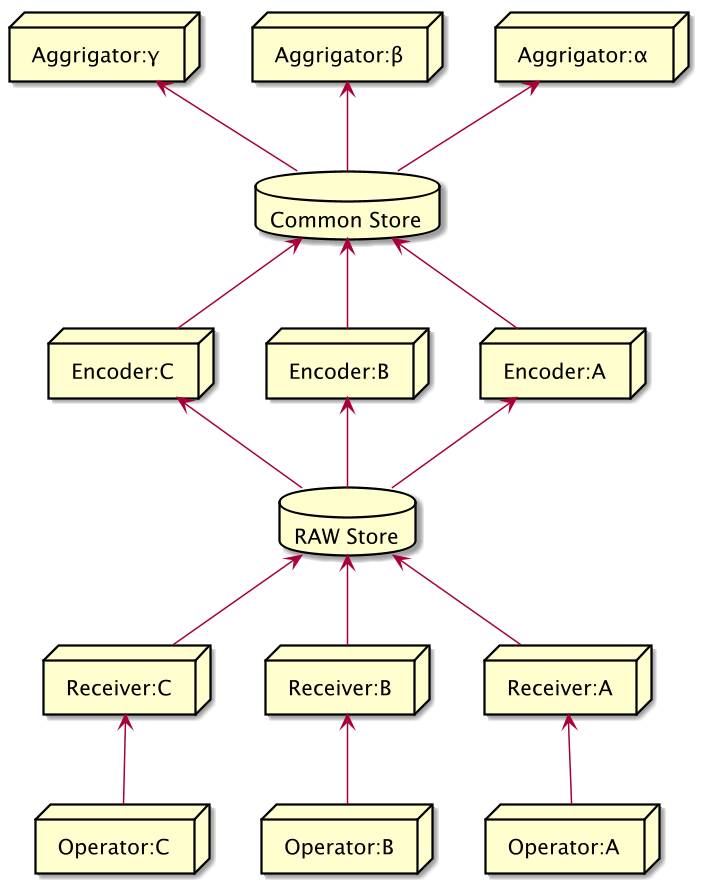

The diagram above was rendered by PlantUML. Its source (embedded in the PNG):
@startuml
scale 1.5

node "Operator:A" as OA
node "Operator:B" as OB
node "Operator:C" as OC

node "Receiver:A" as RA
node "Receiver:B" as RB
node "Receiver:C" as RC

node "Encoder:A" as EA
node "Encoder:B" as EB
node "Encoder:C" as EC

node "Aggrigator:α" as AA
node "Aggrigator:β" as AB
node "Aggrigator:γ" as AC


database "RAW Store" as RAW
database "Common Store" as Common

OA -up-> RA
OB -up-> RB
OC -up-> RC

RA -up-> RAW
RB -up-> RAW
RC -up-> RAW

RAW -up-> EA
RAW -up-> EB
RAW -up-> EC

EA -up-> Common
EB -up-> Common
EC -up-> Common

Common -up-> AA
Common -up-> AB
Common -up-> AC

@enduml